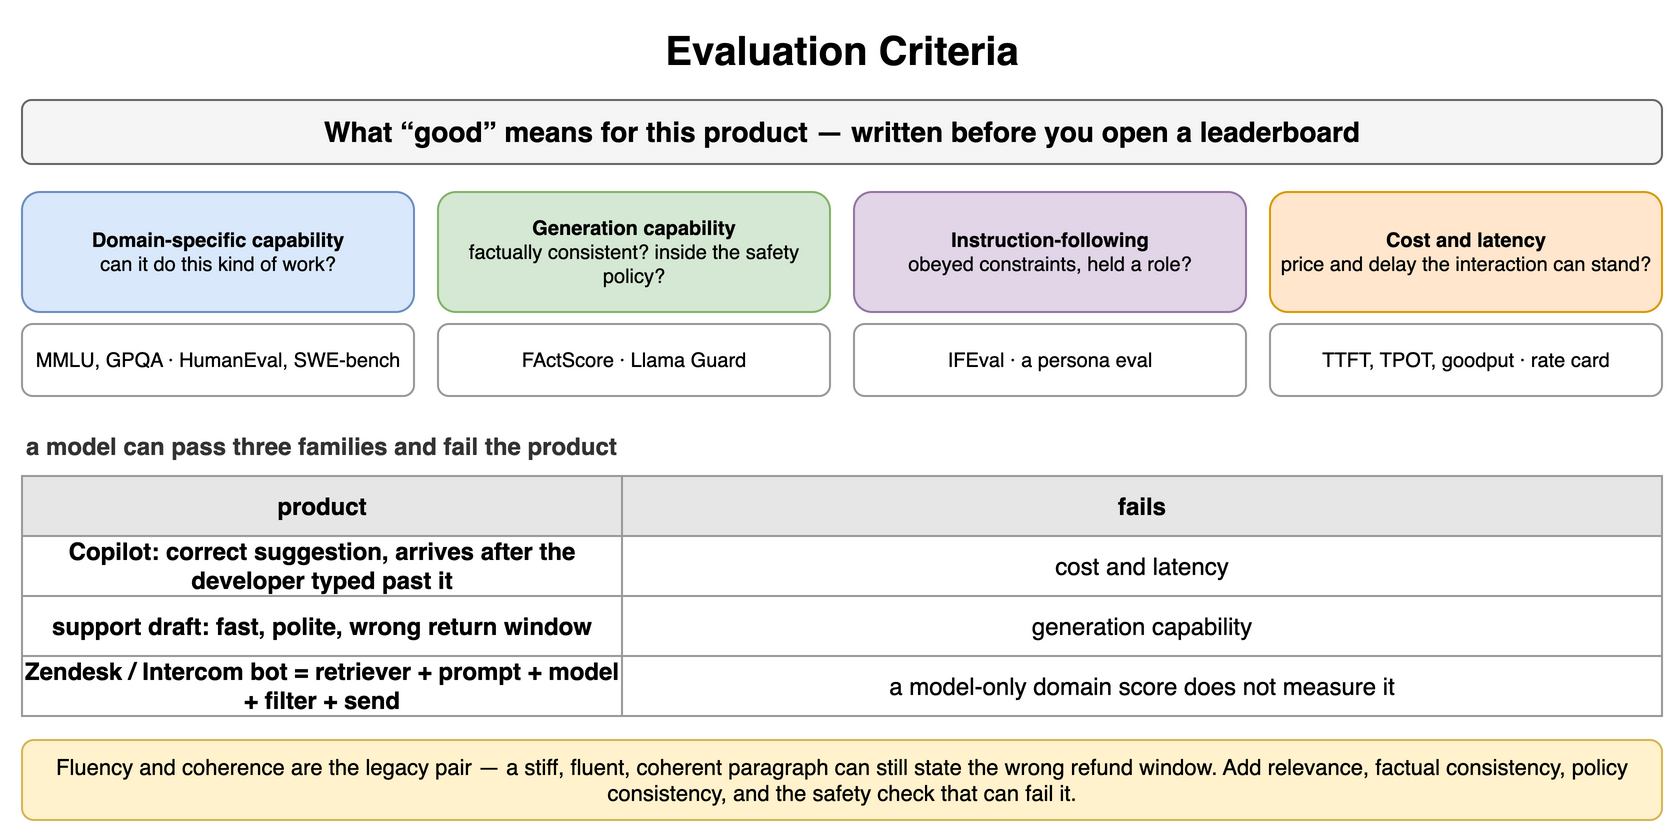

The diagram above was exported from draw.io. Its source (the exported page's mxGraphModel, read from the mxfile embedded in the PNG):
<mxGraphModel dx="900" dy="424" grid="1" gridSize="10" guides="1" tooltips="1" connect="1" arrows="1" fold="1" page="1" pageScale="1" pageWidth="900" pageHeight="424" math="0" shadow="0">
  <root>
    <mxCell id="0" />
    <mxCell id="1" parent="0" />
    <mxCell id="a1" value="Evaluation Criteria" style="text;html=1;align=center;verticalAlign=middle;whiteSpace=wrap;fontSize=20;fontStyle=1;" vertex="1" parent="1">
      <mxGeometry x="40" y="10" width="820" height="30" as="geometry" />
    </mxCell>
    <mxCell id="a2" value="What “good” means for this product — written before you open a leaderboard" style="rounded=1;whiteSpace=wrap;html=1;fillColor=#f5f5f5;strokeColor=#666666;fontStyle=1;fontSize=14;" vertex="1" parent="1">
      <mxGeometry x="40" y="50" width="820" height="32" as="geometry" />
    </mxCell>
    <mxCell id="a3" value="Domain-specific capability&lt;br&gt;&lt;span style='font-weight:normal'&gt;can it do this kind of work?&lt;/span&gt;" style="rounded=1;whiteSpace=wrap;html=1;fillColor=#dae8fc;strokeColor=#6c8ebf;fontSize=10;align=center;fontStyle=1;" vertex="1" parent="1">
      <mxGeometry x="40" y="96" width="196" height="60" as="geometry" />
    </mxCell>
    <mxCell id="a4" value="MMLU, GPQA · HumanEval, SWE-bench" style="rounded=1;whiteSpace=wrap;html=1;fillColor=#ffffff;strokeColor=#999999;fontSize=10;align=center;" vertex="1" parent="1">
      <mxGeometry x="40" y="162" width="196" height="36" as="geometry" />
    </mxCell>
    <mxCell id="a5" value="Generation capability&lt;br&gt;&lt;span style='font-weight:normal'&gt;factually consistent? inside the safety policy?&lt;/span&gt;" style="rounded=1;whiteSpace=wrap;html=1;fillColor=#d5e8d4;strokeColor=#82b366;fontSize=10;align=center;fontStyle=1;" vertex="1" parent="1">
      <mxGeometry x="248" y="96" width="196" height="60" as="geometry" />
    </mxCell>
    <mxCell id="a6" value="FActScore · Llama Guard" style="rounded=1;whiteSpace=wrap;html=1;fillColor=#ffffff;strokeColor=#999999;fontSize=10;align=center;" vertex="1" parent="1">
      <mxGeometry x="248" y="162" width="196" height="36" as="geometry" />
    </mxCell>
    <mxCell id="a7" value="Instruction-following&lt;br&gt;&lt;span style='font-weight:normal'&gt;obeyed constraints, held a role?&lt;/span&gt;" style="rounded=1;whiteSpace=wrap;html=1;fillColor=#e1d5e7;strokeColor=#9673a6;fontSize=10;align=center;fontStyle=1;" vertex="1" parent="1">
      <mxGeometry x="456" y="96" width="196" height="60" as="geometry" />
    </mxCell>
    <mxCell id="a8" value="IFEval · a persona eval" style="rounded=1;whiteSpace=wrap;html=1;fillColor=#ffffff;strokeColor=#999999;fontSize=10;align=center;" vertex="1" parent="1">
      <mxGeometry x="456" y="162" width="196" height="36" as="geometry" />
    </mxCell>
    <mxCell id="a9" value="Cost and latency&lt;br&gt;&lt;span style='font-weight:normal'&gt;price and delay the interaction can stand?&lt;/span&gt;" style="rounded=1;whiteSpace=wrap;html=1;fillColor=#ffe6cc;strokeColor=#d79b00;fontSize=10;align=center;fontStyle=1;" vertex="1" parent="1">
      <mxGeometry x="664" y="96" width="196" height="60" as="geometry" />
    </mxCell>
    <mxCell id="a10" value="TTFT, TPOT, goodput · rate card" style="rounded=1;whiteSpace=wrap;html=1;fillColor=#ffffff;strokeColor=#999999;fontSize=10;align=center;" vertex="1" parent="1">
      <mxGeometry x="664" y="162" width="196" height="36" as="geometry" />
    </mxCell>
    <mxCell id="a11" value="a model can pass three families and fail the product" style="text;html=1;whiteSpace=wrap;fontSize=11;align=left;verticalAlign=middle;fontSize=12;fontColor=#333333;fontStyle=1;" vertex="1" parent="1">
      <mxGeometry x="40" y="214" width="600" height="18" as="geometry" />
    </mxCell>
    <mxCell id="a12" value="product" style="whiteSpace=wrap;html=1;fillColor=#e6e6e6;strokeColor=#999999;fontStyle=1;fontSize=12;" vertex="1" parent="1">
      <mxGeometry x="40" y="238" width="300" height="30" as="geometry" />
    </mxCell>
    <mxCell id="a13" value="fails" style="whiteSpace=wrap;html=1;fillColor=#e6e6e6;strokeColor=#999999;fontStyle=1;fontSize=12;" vertex="1" parent="1">
      <mxGeometry x="340" y="238" width="520" height="30" as="geometry" />
    </mxCell>
    <mxCell id="a14" value="Copilot: correct suggestion, arrives after the developer typed past it" style="whiteSpace=wrap;html=1;strokeColor=#999999;fontSize=12;fillColor=#ffffff;fontStyle=1;" vertex="1" parent="1">
      <mxGeometry x="40" y="268" width="300" height="30" as="geometry" />
    </mxCell>
    <mxCell id="a15" value="cost and latency" style="whiteSpace=wrap;html=1;strokeColor=#999999;fontSize=12;fillColor=#ffffff;" vertex="1" parent="1">
      <mxGeometry x="340" y="268" width="520" height="30" as="geometry" />
    </mxCell>
    <mxCell id="a16" value="support draft: fast, polite, wrong return window" style="whiteSpace=wrap;html=1;strokeColor=#999999;fontSize=12;fillColor=#ffffff;fontStyle=1;" vertex="1" parent="1">
      <mxGeometry x="40" y="298" width="300" height="30" as="geometry" />
    </mxCell>
    <mxCell id="a17" value="generation capability" style="whiteSpace=wrap;html=1;strokeColor=#999999;fontSize=12;fillColor=#ffffff;" vertex="1" parent="1">
      <mxGeometry x="340" y="298" width="520" height="30" as="geometry" />
    </mxCell>
    <mxCell id="a18" value="Zendesk / Intercom bot = retriever + prompt + model + filter + send" style="whiteSpace=wrap;html=1;strokeColor=#999999;fontSize=12;fillColor=#ffffff;fontStyle=1;" vertex="1" parent="1">
      <mxGeometry x="40" y="328" width="300" height="30" as="geometry" />
    </mxCell>
    <mxCell id="a19" value="a model-only domain score does not measure it" style="whiteSpace=wrap;html=1;strokeColor=#999999;fontSize=12;fillColor=#ffffff;" vertex="1" parent="1">
      <mxGeometry x="340" y="328" width="520" height="30" as="geometry" />
    </mxCell>
    <mxCell id="a20" value="Fluency and coherence are the legacy pair — a stiff, fluent, coherent paragraph can still state the wrong refund window. Add relevance, factual consistency, policy consistency, and the safety check that can fail it." style="rounded=1;whiteSpace=wrap;html=1;fillColor=#fff2cc;strokeColor=#d6b656;fontSize=11;align=center;" vertex="1" parent="1">
      <mxGeometry x="40" y="370" width="820" height="40" as="geometry" />
    </mxCell>
  </root>
</mxGraphModel>